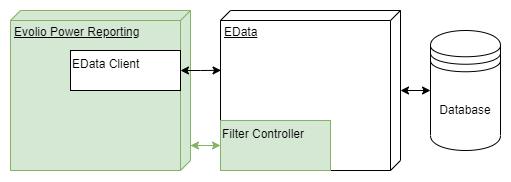

The diagram above was exported from draw.io. Its source (the exported page's mxGraphModel, read from the mxfile embedded in the PNG):
<mxGraphModel dx="677" dy="363" grid="1" gridSize="10" guides="1" tooltips="1" connect="1" arrows="1" fold="1" page="1" pageScale="1" pageWidth="1100" pageHeight="850" background="#ffffff" math="0" shadow="0">
  <root>
    <mxCell id="0" />
    <mxCell id="1" parent="0" />
    <mxCell id="F1L8ICCSLzFMCYH3hTJU-6" value="" style="edgeStyle=orthogonalEdgeStyle;rounded=0;orthogonalLoop=1;jettySize=auto;html=1;entryX=0;entryY=0.5;entryDx=0;entryDy=0;startArrow=classic;startFill=1;" edge="1" parent="1" source="F1L8ICCSLzFMCYH3hTJU-1" target="F1L8ICCSLzFMCYH3hTJU-7">
      <mxGeometry relative="1" as="geometry">
        <mxPoint x="780" y="360" as="targetPoint" />
      </mxGeometry>
    </mxCell>
    <mxCell id="F1L8ICCSLzFMCYH3hTJU-1" value="EData" style="verticalAlign=top;align=left;spacingTop=8;spacingLeft=2;spacingRight=12;shape=cube;size=10;direction=south;fontStyle=4;html=1;" vertex="1" parent="1">
      <mxGeometry x="510" y="220" width="180" height="160" as="geometry" />
    </mxCell>
    <mxCell id="F1L8ICCSLzFMCYH3hTJU-7" value="Database" style="shape=datastore;whiteSpace=wrap;html=1;" vertex="1" parent="1">
      <mxGeometry x="720" y="240" width="70" height="120" as="geometry" />
    </mxCell>
    <mxCell id="F1L8ICCSLzFMCYH3hTJU-8" value="Filter Controller" style="whiteSpace=wrap;html=1;align=left;verticalAlign=top;fillColor=#d5e8d4;strokeColor=#82b366;" vertex="1" parent="1">
      <mxGeometry x="510" y="330" width="110" height="50" as="geometry" />
    </mxCell>
    <mxCell id="F1L8ICCSLzFMCYH3hTJU-13" style="edgeStyle=orthogonalEdgeStyle;rounded=0;orthogonalLoop=1;jettySize=auto;html=1;entryX=0;entryY=0.5;entryDx=0;entryDy=0;fillColor=#d5e8d4;strokeColor=#82b366;startArrow=classic;startFill=1;" edge="1" parent="1" source="F1L8ICCSLzFMCYH3hTJU-9" target="F1L8ICCSLzFMCYH3hTJU-8">
      <mxGeometry relative="1" as="geometry">
        <Array as="points">
          <mxPoint x="480" y="355" />
        </Array>
      </mxGeometry>
    </mxCell>
    <mxCell id="F1L8ICCSLzFMCYH3hTJU-9" value="&lt;pre style=&quot;margin-top: 0px ; margin-bottom: 0px&quot;&gt;&lt;font face=&quot;Helvetica&quot;&gt;Evolio Power Reporting&lt;/font&gt;&lt;/pre&gt;" style="verticalAlign=top;align=left;spacingTop=8;spacingLeft=2;spacingRight=12;shape=cube;size=10;direction=south;fontStyle=4;html=1;fillColor=#d5e8d4;strokeColor=#82b366;" vertex="1" parent="1">
      <mxGeometry x="300" y="220" width="180" height="160" as="geometry" />
    </mxCell>
    <mxCell id="F1L8ICCSLzFMCYH3hTJU-11" style="edgeStyle=orthogonalEdgeStyle;rounded=0;orthogonalLoop=1;jettySize=auto;html=1;exitX=1;exitY=0.5;exitDx=0;exitDy=0;entryX=0.374;entryY=0.997;entryDx=0;entryDy=0;entryPerimeter=0;startArrow=classic;startFill=1;" edge="1" parent="1" source="F1L8ICCSLzFMCYH3hTJU-10" target="F1L8ICCSLzFMCYH3hTJU-1">
      <mxGeometry relative="1" as="geometry">
        <mxPoint x="500" y="280" as="targetPoint" />
        <Array as="points">
          <mxPoint x="490" y="280" />
        </Array>
      </mxGeometry>
    </mxCell>
    <mxCell id="F1L8ICCSLzFMCYH3hTJU-10" value="EData Client" style="whiteSpace=wrap;html=1;align=left;verticalAlign=top;" vertex="1" parent="1">
      <mxGeometry x="360" y="260" width="110" height="40" as="geometry" />
    </mxCell>
  </root>
</mxGraphModel>